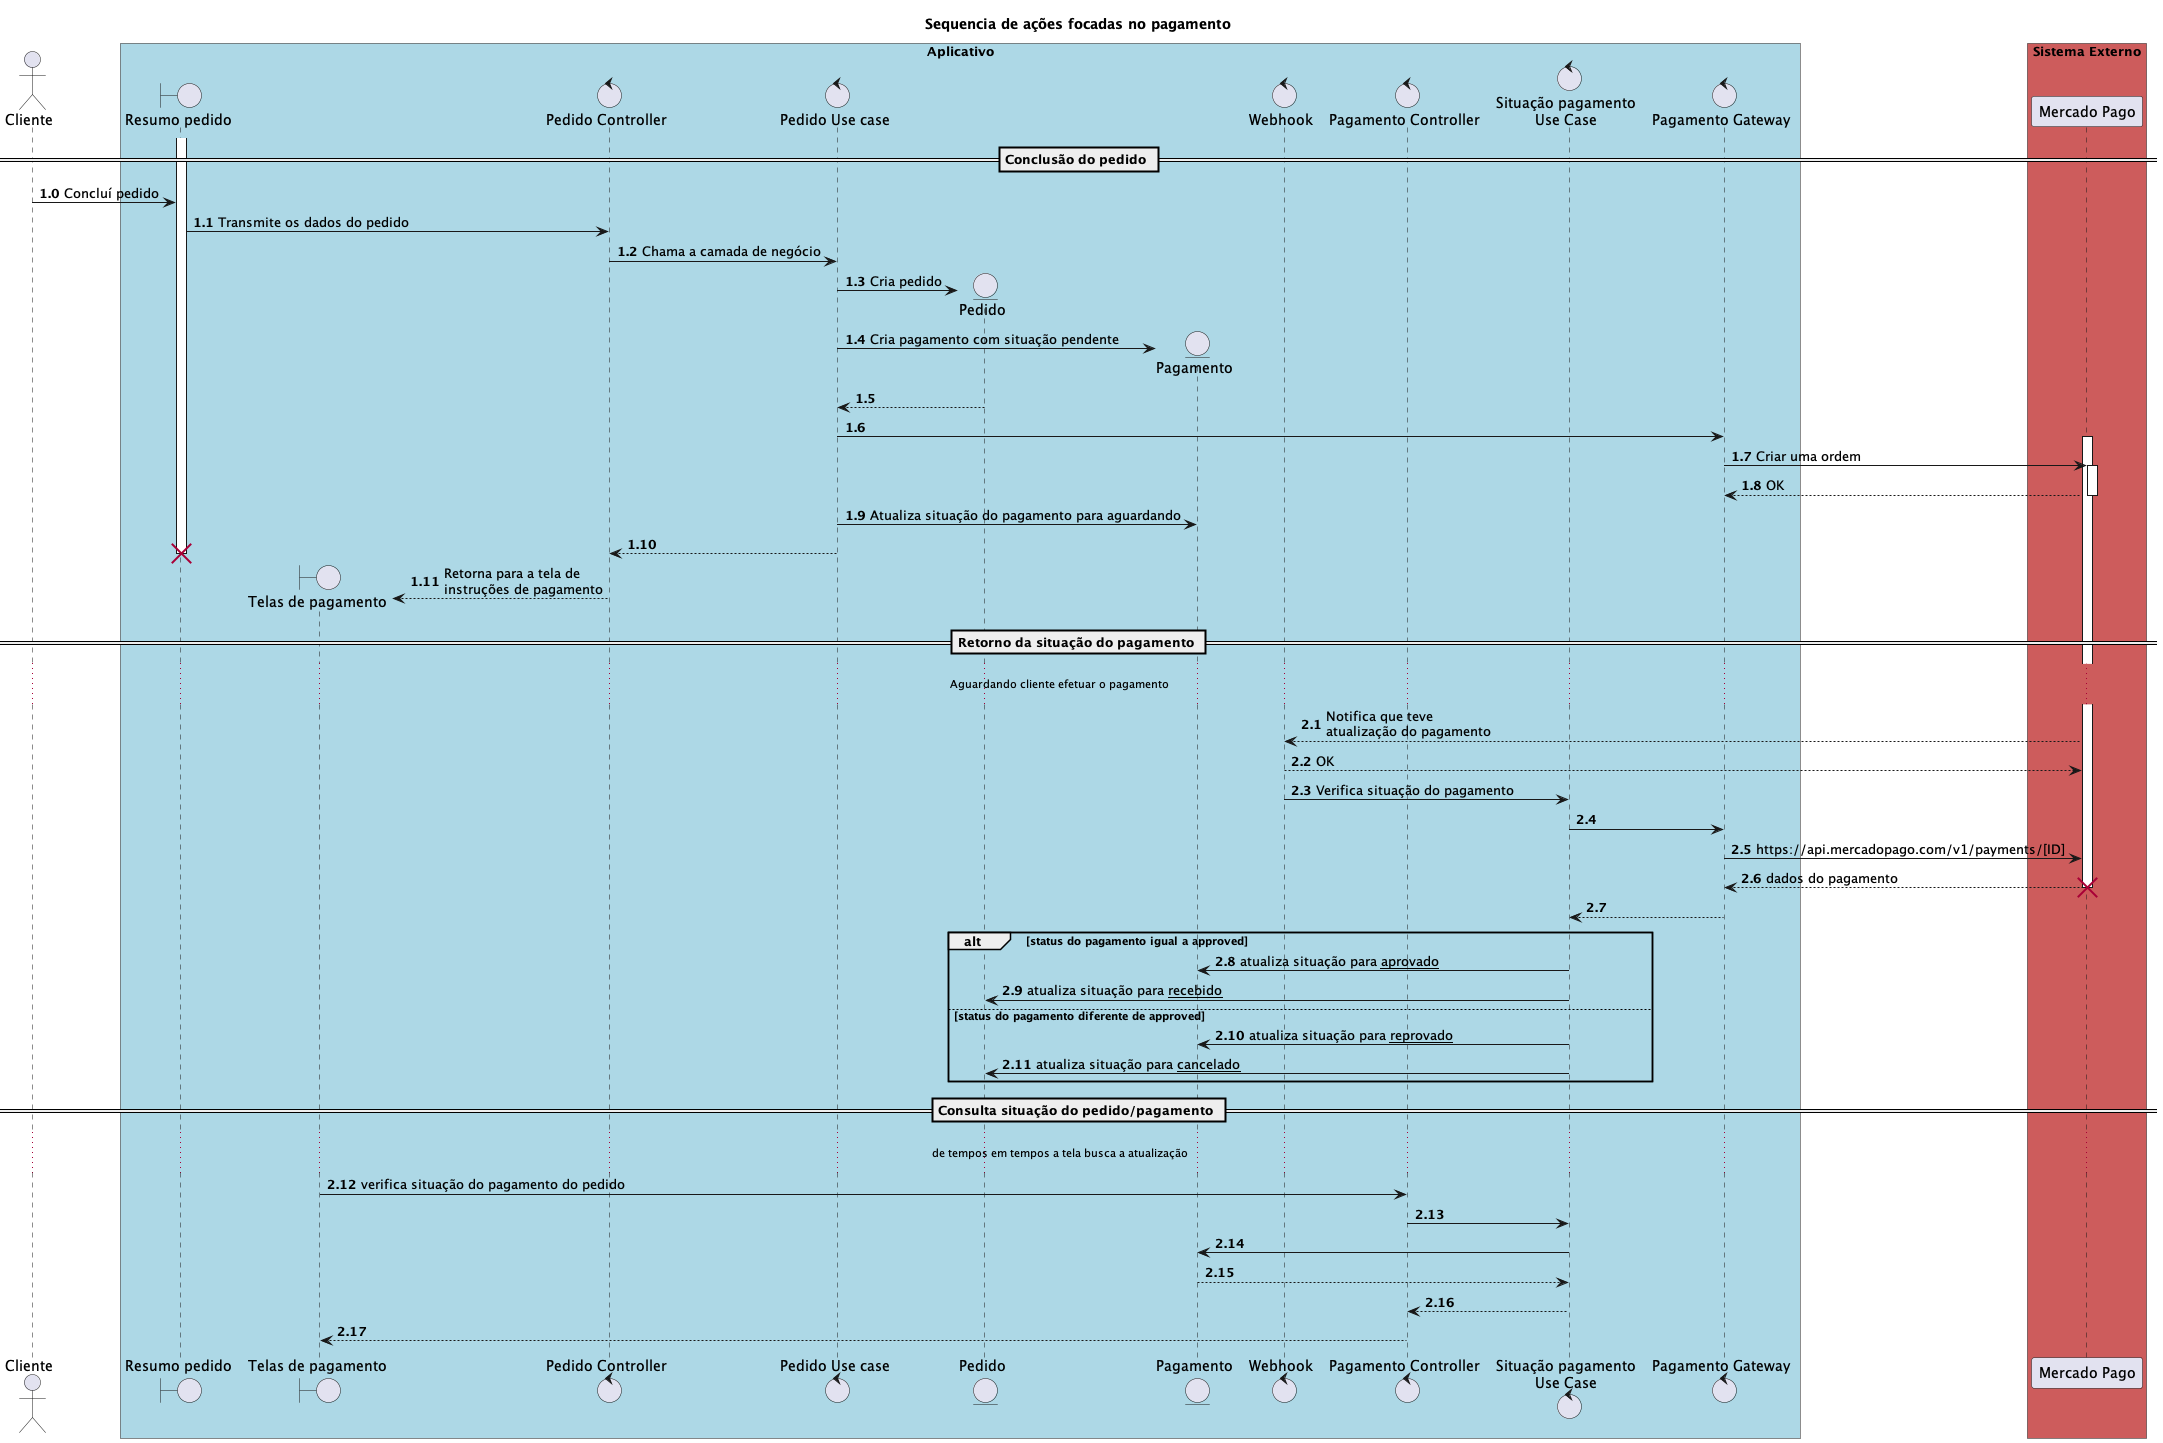

The diagram above was rendered by PlantUML. Its source (embedded in the PNG):
@startuml

skinparam BoxPadding 10

title
    Sequencia de ações focadas no pagamento
end title

actor Cliente as cliente
box "Aplicativo" #LightBlue
boundary "Resumo pedido" as resumoTela
boundary "Telas de pagamento" as pagamentoTela
control "Pedido Controller" as pedidoControl
control "Pedido Use case" as pedidoUseCase
entity "Pedido" as entidadePedido
entity "Pagamento" as entidadePagamento
control "Webhook" as webhook
control "Pagamento Controller" as pagamentoControl
control "Situação pagamento\nUse Case" as pagamentoUseCase
control "Pagamento Gateway" as pagamentoGateway
end box
box "Sistema Externo" #IndianRed
participant "Mercado Pago" as mercadoPago
end box

== Conclusão do pedido ==
activate resumoTela
autonumber 1.0
cliente -> resumoTela : Concluí pedido
resumoTela -> pedidoControl : Transmite os dados do pedido
pedidoControl -> pedidoUseCase : Chama a camada de negócio
pedidoUseCase -> entidadePedido ** : Cria pedido
pedidoUseCase -> entidadePagamento ** : Cria pagamento com situação pendente
entidadePedido --> pedidoUseCase 
pedidoUseCase -> pagamentoGateway
activate mercadoPago
pagamentoGateway -> mercadoPago --++ : Criar uma ordem
return OK

pedidoUseCase -> entidadePagamento : Atualiza situação do pagamento para aguardando
pedidoUseCase --> pedidoControl
destroy resumoTela
pedidoControl --> pagamentoTela ** : Retorna para a tela de\ninstruções de pagamento
deactivate resumoTela

== Retorno da situação do pagamento ==
... Aguardando cliente efetuar o pagamento ...
autonumber inc A
mercadoPago --> webhook : Notifica que teve\natualização do pagamento
return OK
webhook -> pagamentoUseCase : Verifica situação do pagamento
pagamentoUseCase -> pagamentoGateway
pagamentoGateway -> mercadoPago : https://api.mercadopago.com/v1/payments/[ID]
return dados do pagamento
destroy mercadoPago
pagamentoGateway --> pagamentoUseCase

alt status do pagamento igual a approved
    pagamentoUseCase -> entidadePagamento : atualiza situação para __aprovado__
    pagamentoUseCase -> entidadePedido : atualiza situação para __recebido__ 
else status do pagamento diferente de approved
    pagamentoUseCase -> entidadePagamento : atualiza situação para __reprovado__
    pagamentoUseCase -> entidadePedido : atualiza situação para __cancelado__ 
end


== Consulta situação do pedido/pagamento ==
... de tempos em tempos a tela busca a atualização ...

pagamentoTela -> pagamentoControl : verifica situação do pagamento do pedido
pagamentoControl -> pagamentoUseCase
pagamentoUseCase -> entidadePagamento
return
pagamentoUseCase --> pagamentoControl
pagamentoControl --> pagamentoTela


@enduml